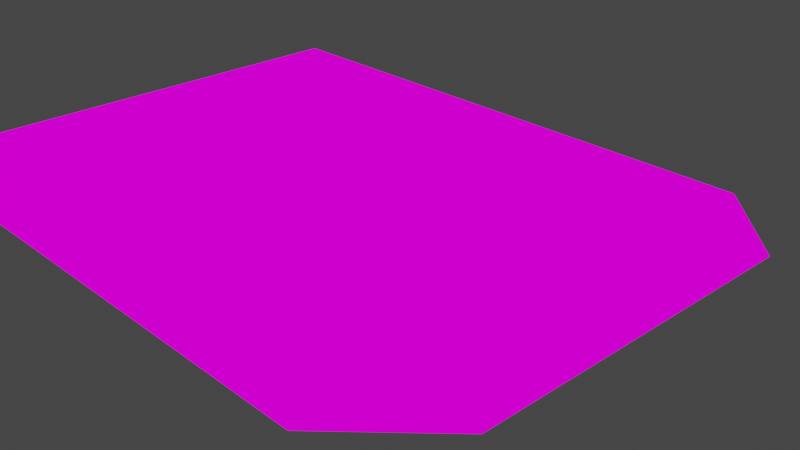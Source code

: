 # Source: WaterPanel.blend  (saved by Blender 3.2.14; exported with 4.5.12 LTS)
import bpy
from mathutils import Matrix  # noqa: F401  (used for matrix-valued properties, if any)

bpy.ops.wm.read_factory_settings(use_empty=True)
scene = bpy.context.scene
scene.name = 'Scene'

# ---- collections
col_collection = bpy.data.collections.new('Collection'); scene.collection.children.link(col_collection)

# ---- images (referenced by path relative to the original .blend; pixels are not part of the script)
import os
ASSET_DIR = os.environ.get("B2B_ASSET_DIR", "")  # directory of the original .blend (textures are referenced by path, not embedded)
HERE = os.path.dirname(os.path.abspath(__file__))  # packed textures are extracted next to this script under _unpacked/

def load_image(name, relpath, width, height, colorspace="sRGB"):
    """Load a texture the original file referenced (path relative to the .blend, or extracted next to this script)."""
    p = next((c for c in (os.path.join(HERE, relpath), os.path.join(ASSET_DIR, relpath)) if relpath and os.path.exists(c)), "")
    if p:
        img = bpy.data.images.load(p, check_existing=True)
        img.name = name
    else:  # same state as the original file: an image datablock whose file is absent (Cycles renders it pink)
        img = bpy.data.images.new(name, width, height)
        img.source = "FILE"
        img.filepath = "//" + (relpath or name)
    img.colorspace_settings.name = colorspace
    return img
img_exteriortileset3_png = load_image('ExteriorTileset3.png', 'ExteriorTileset3.png', 1024, 1024, 'sRGB')

# ---- materials (node trees are filled in below, after node groups)
mat_exteriortileset3 = bpy.data.materials.new('ExteriorTileset3')
mat_exteriortileset3.alpha_threshold = 0.0
mat_exteriortileset3.use_transparent_shadow = False
mat_exteriortileset3.line_color = (0.0, 0.0, 0.0, 1.0)

# ---- material node trees
mat_exteriortileset3.use_nodes = True; mat_exteriortileset3.node_tree.nodes.clear()
_N = mat_exteriortileset3.node_tree.nodes; _L = mat_exteriortileset3.node_tree.links
n0 = _N.new('ShaderNodeOutputMaterial'); n0.name = 'Material Output'; n0.location = (400, 0)
n1 = _N.new('ShaderNodeLightPath'); n1.name = 'Light Path'; n1.location = (0, 250)
n2 = _N.new('ShaderNodeBsdfTransparent'); n2.name = 'Transparent BSDF'; n2.location = (-200, -100)
n3 = _N.new('ShaderNodeEmission'); n3.name = 'Emission'; n3.location = (-200, -200)
n4 = _N.new('ShaderNodeMixShader'); n4.name = 'Mix Shader'; n4.location = (200, 0)
n5 = _N.new('ShaderNodeMixShader'); n5.name = 'Mix Shader.001'; n5.location = (0, -100)
n6 = _N.new('ShaderNodeTexImage'); n6.name = 'Image Texture'; n6.location = (-500, 100)
n6.image = img_exteriortileset3_png
n6.interpolation = 'Closest'
_L.new(n6.outputs[0], n3.inputs[0])
_L.new(n6.outputs[1], n5.inputs[0])
_L.new(n2.outputs[0], n5.inputs[1])
_L.new(n2.outputs[0], n4.inputs[1])
_L.new(n3.outputs[0], n5.inputs[2])
_L.new(n5.outputs[0], n4.inputs[2])
_L.new(n1.outputs[0], n4.inputs[0])
_L.new(n4.outputs[0], n0.inputs[0])
n0.is_active_output = True

# ---- world
world_world = bpy.data.worlds.new('World'); scene.world = world_world
world_world.use_nodes = True; world_world.node_tree.nodes.clear()
_N = world_world.node_tree.nodes; _L = world_world.node_tree.links
n0 = _N.new('ShaderNodeOutputWorld'); n0.name = 'World Output'; n0.location = (300, 300)
n1 = _N.new('ShaderNodeBackground'); n1.name = 'Background'; n1.location = (10, 300)
n1.inputs[0].default_value = (0.05088, 0.05088, 0.05088, 1.0)
_L.new(n1.outputs[0], n0.inputs[0])
n0.is_active_output = True
world_world.color = (0.05088, 0.05088, 0.05088)
world_world.use_sun_shadow = False
world_world.sun_shadow_jitter_overblur = 0.0

# ---- cameras
cam_camera = bpy.data.cameras.new('Camera')
cam_camera.clip_end = 100.0
cam_camera.ortho_scale = 7.314

# ---- lights
light_light = bpy.data.lights.new('Light', 'POINT')
light_light.transmission_factor = 0.0
light_light.energy = 1000.0
light_light.shadow_soft_size = 0.1
light_light.shadow_maximum_resolution = 0.006
light_light.use_absolute_resolution = True

# ---- meshes
me_cube = bpy.data.meshes.new('Cube')
me_cube.from_pydata([(-5.0, 0.0, 0.0), (-1.0, 2.0, 0.0), (-1.0, 0.0, 0.0), (-1.0, -2.0, 0.0), (2.0, -1.0, 0.0), (1.0, 0.0, 0.0), (1.0, 3.0, 0.0), (1.0, -1.0, 0.0), (2.0, 3.0, 0.0), (0.0, 0.0, 0.0), (-1.0, -1.0, 0.0), (2.0, 0.0, 0.0), (-2.0, 0.0, 0.0), (-1.0, 3.0, 0.0), (3.0, 0.0, 0.0), (-2.0, -1.0, 0.0), (-5.0, 3.0, 0.0), (-5.0, 2.0, 0.0), (3.0, -1.0, 0.0), (1.0, -2.0, 0.0), (-3.0, 1.0, 0.0), (0.0, -2.0, 0.0), (0.0, -1.0, 0.0), (-4.0, -1.0, 0.0), (-2.0, -2.0, 0.0), (3.0, -2.0, 0.0), (-3.0, -2.0, 0.0), (0.0, 2.0, 0.0), (2.0, -2.0, 0.0), (-3.0, -3.0, 0.0), (0.0, -3.0, 0.0), (-2.0, -3.0, 0.0), (-1.0, -3.0, 0.0), (3.0, 1.0, 0.0), (1.0, -3.0, 0.0), (2.0, -3.0, 0.0), (-1.0, 1.0, 0.0), (-2.0, 1.0, 0.0), (0.0, 3.0, 0.0), (0.0, 1.0, 0.0), (1.0, 1.0, 0.0), (2.0, 1.0, 0.0), (-3.0, 0.0, 0.0), (-2.0, 3.0, 0.0), (-2.0, 2.0, 0.0), (3.0, 2.0, 0.0), (1.0, 2.0, 0.0), (2.0, 2.0, 0.0), (-3.0, -1.0, 0.0), (-4.0, -3.0, 0.0), (-3.0, 3.0, 0.0), (-4.0, -2.0, 0.0), (-4.0, 3.0, 0.0), (-4.0, 0.0, 0.0), (-3.0, 2.0, 0.0), (-5.0, -3.0, 0.0), (-4.0, 2.0, 0.0), (-5.0, -2.0, 0.0), (-5.0, -1.0, 0.0), (-4.0, 1.0, 0.0), (-5.0, 1.0, 0.0)], [], [(22, 9, 2, 10), (7, 5, 9, 22), (5, 40, 39, 9), (9, 39, 36, 2), (2, 36, 37, 12), (11, 41, 40, 5), (14, 33, 41, 11), (12, 37, 20, 42), (10, 2, 12, 15), (15, 12, 42, 48), (4, 11, 5, 7), (18, 14, 11, 4), (24, 15, 48, 26), (3, 10, 15, 24), (21, 22, 10, 3), (19, 7, 22, 21), (28, 4, 7, 19), (25, 18, 4, 28), (31, 24, 26, 29), (32, 3, 24, 31), (30, 21, 3, 32), (34, 19, 21, 30), (35, 28, 19, 34), (26, 48, 23, 51), (37, 44, 54, 20), (36, 1, 44, 37), (39, 27, 1, 36), (40, 46, 27, 39), (41, 47, 46, 40), (33, 45, 47, 41), (44, 43, 50, 54), (1, 13, 43, 44), (27, 38, 13, 1), (46, 6, 38, 27), (47, 8, 6, 46), (45, 8, 47), (48, 42, 53, 23), (35, 25, 28), (29, 26, 51, 49), (42, 20, 59, 53), (20, 54, 56, 59), (54, 50, 52, 56), (49, 51, 57, 55), (51, 23, 58, 57), (23, 53, 0, 58), (53, 59, 60, 0), (59, 56, 17, 60), (56, 52, 16, 17)])
_uv = me_cube.uv_layers.new(name='UVMap')
_uv.uv.foreach_set('vector', [0.5557, 0.2502, 0.6665, 0.2502, 0.6665, 0.3748, 0.5557, 0.3748, 0.5557, 0.2502, 0.6665, 0.2502, 0.6665, 0.3748, 0.5557, 0.3748, 0.5557, 0.2502, 0.6665, 0.2502, 0.6665, 0.3748, 0.5557, 0.3748, 0.5557, 0.2502, 0.6665, 0.2502, 0.6665, 0.3748, 0.5557, 0.3748, 0.5557, 0.2502, 0.6665, 0.2502, 0.6665, 0.3748, 0.5557, 0.3748, 0.5557, 0.2502, 0.6665, 0.2502, 0.6665, 0.3748, 0.5557, 0.3748, 0.5557, 0.2502, 0.6665, 0.2502, 0.6665, 0.3748, 0.5557, 0.3748, 0.5557, 0.2502, 0.6665, 0.2502, 0.6665, 0.3748, 0.5557, 0.3748, 0.5557, 0.2502, 0.6665, 0.2502, 0.6665, 0.3748, 0.5557, 0.3748, 0.5557, 0.2502, 0.6665, 0.2502, 0.6665, 0.3748, 0.5557, 0.3748, 0.5557, 0.2502, 0.6665, 0.2502, 0.6665, 0.3748, 0.5557, 0.3748, 0.5557, 0.2502, 0.6665, 0.2502, 0.6665, 0.3748, 0.5557, 0.3748, 0.5557, 0.2502, 0.6665, 0.2502, 0.6665, 0.3748, 0.5557, 0.3748, 0.5557, 0.2502, 0.6665, 0.2502, 0.6665, 0.3748, 0.5557, 0.3748, 0.5557, 0.2502, 0.6665, 0.2502, 0.6665, 0.3748, 0.5557, 0.3748, 0.5557, 0.2502, 0.6665, 0.2502, 0.6665, 0.3748, 0.5557, 0.3748, 0.5557, 0.2502, 0.6665, 0.2502, 0.6665, 0.3748, 0.5557, 0.3748, 0.5557, 0.2502, 0.6665, 0.2502, 0.6665, 0.3748, 0.5557, 0.3748, 0.5557, 0.2502, 0.6665, 0.2502, 0.6665, 0.3748, 0.5557, 0.3748, 0.5557, 0.2502, 0.6665, 0.2502, 0.6665, 0.3748, 0.5557, 0.3748, 0.5557, 0.2502, 0.6665, 0.2502, 0.6665, 0.3748, 0.5557, 0.3748, 0.5557, 0.2502, 0.6665, 0.2502, 0.6665, 0.3748, 0.5557, 0.3748, 0.5557, 0.2502, 0.6665, 0.2502, 0.6665, 0.3748, 0.5557, 0.3748, 0.5557, 0.2502, 0.6665, 0.2502, 0.6665, 0.3748, 0.5557, 0.3748, 0.5557, 0.2502, 0.6665, 0.2502, 0.6665, 0.3748, 0.5557, 0.3748, 0.5557, 0.2502, 0.6665, 0.2502, 0.6665, 0.3748, 0.5557, 0.3748, 0.5557, 0.2502, 0.6665, 0.2502, 0.6665, 0.3748, 0.5557, 0.3748, 0.5557, 0.2502, 0.6665, 0.2502, 0.6665, 0.3748, 0.5557, 0.3748, 0.5557, 0.2502, 0.6665, 0.2502, 0.6665, 0.3748, 0.5557, 0.3748, 0.5557, 0.2502, 0.6665, 0.2502, 0.6665, 0.3748, 0.5557, 0.3748, 0.5557, 0.2502, 0.6665, 0.2502, 0.6665, 0.3748, 0.5557, 0.3748, 0.5557, 0.2502, 0.6665, 0.2502, 0.6665, 0.3748, 0.5557, 0.3748, 0.5557, 0.2502, 0.6665, 0.2502, 0.6665, 0.3748, 0.5557, 0.3748, 0.5557, 0.2502, 0.6665, 0.2502, 0.6665, 0.3748, 0.5557, 0.3748, 0.5557, 0.2502, 0.6665, 0.2502, 0.6665, 0.3748, 0.5557, 0.3748, 0.5557, 0.2502, 0.6665, 0.3748, 0.5557, 0.3748, 0.5557, 0.2502, 0.6665, 0.2502, 0.6665, 0.3748, 0.5557, 0.3748, 0.5557, 0.3748, 0.6665, 0.2502, 0.6665, 0.3748, 0.5557, 0.2502, 0.6665, 0.2502, 0.6665, 0.3748, 0.5557, 0.3748, 0.5557, 0.2502, 0.6665, 0.2502, 0.6665, 0.3748, 0.5557, 0.3748, 0.5557, 0.2502, 0.6665, 0.2502, 0.6665, 0.3748, 0.5557, 0.3748, 0.5557, 0.2502, 0.6665, 0.2502, 0.6665, 0.3748, 0.5557, 0.3748, 0.5557, 0.2502, 0.6665, 0.2502, 0.6665, 0.3748, 0.5557, 0.3748, 0.5557, 0.2502, 0.6665, 0.2502, 0.6665, 0.3748, 0.5557, 0.3748, 0.5557, 0.2502, 0.6665, 0.2502, 0.6665, 0.3748, 0.5557, 0.3748, 0.5557, 0.2502, 0.6665, 0.2502, 0.6665, 0.3748, 0.5557, 0.3748, 0.5557, 0.2502, 0.6665, 0.2502, 0.6665, 0.3748, 0.5557, 0.3748, 0.5557, 0.2502, 0.6665, 0.2502, 0.6665, 0.3748, 0.5557, 0.3748])
me_cube.materials.append(mat_exteriortileset3)
me_cube.use_mirror_vertex_groups = False
me_cube.update()

# ---- objects
ob_cube = bpy.data.objects.new('Cube', me_cube)
ob_light = bpy.data.objects.new('Light', light_light)
ob_camera = bpy.data.objects.new('Camera', cam_camera)

# ---- transforms, parenting, visibility, modifiers, constraints
ob_cube.location = (0.0, 0.0, 0.0)
ob_cube.lock_rotations_4d = False
ob_cube.empty_display_type = 'ARROWS'
ob_cube.lineart.crease_threshold = 0.0
ob_light.location = (4.076, 1.005, 5.904)
ob_light.rotation_euler = (0.6503, 0.05522, 1.866)
ob_light.lock_rotations_4d = False
ob_light.empty_display_type = 'ARROWS'
ob_light.color = (0.0, 0.0, 0.0, 0.0)
ob_light.lineart.crease_threshold = 0.0
ob_camera.location = (7.359, -6.926, 4.958)
ob_camera.rotation_euler = (1.109, 0.0, 0.8149)
ob_camera.lock_rotations_4d = False
ob_camera.empty_display_type = 'ARROWS'
ob_camera.color = (0.0, 0.0, 0.0, 0.0)
ob_camera.display_type = 'WIRE'
ob_camera.lineart.crease_threshold = 0.0

# ---- collection membership
col_collection.objects.link(ob_cube)
col_collection.objects.link(ob_light)
col_collection.objects.link(ob_camera)

# ---- scene / render settings (as saved in the file)
scene.camera = ob_camera
scene.frame_start = 1; scene.frame_end = 250; scene.frame_set(1)
scene.render.engine = 'BLENDER_EEVEE_NEXT'
scene.cycles.sampling_pattern = 'TABULATED_SOBOL'
scene.cycles.use_light_tree = False
scene.view_settings.view_transform = 'Filmic'
bpy.context.view_layer.update()
